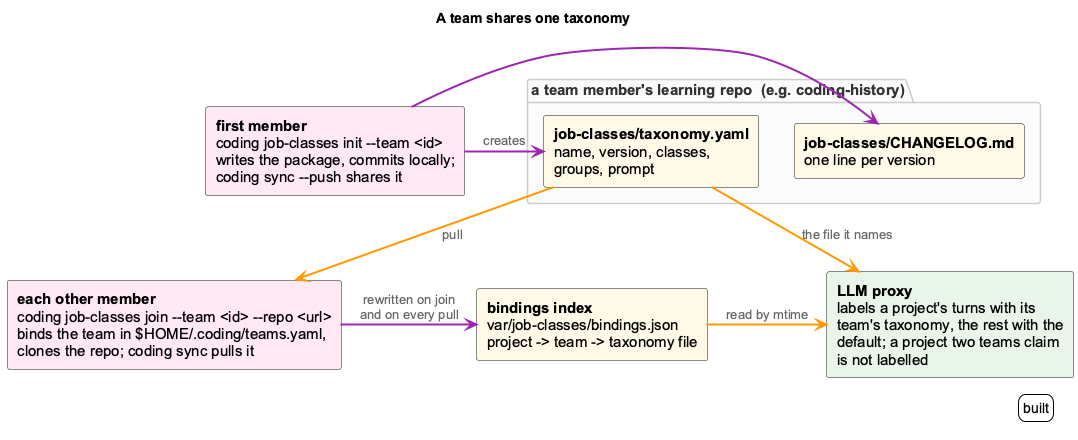

The diagram above was rendered by PlantUML. Its source (embedded in the PNG):
@startuml job-class-team-sharing
!include _standard-style.puml
skinparam defaultFontSize 15
skinparam componentFontSize 15
skinparam arrowFontSize 13
skinparam shadowing false
skinparam componentStyle rectangle
hide stereotype
title A team shares one taxonomy

package "a team member's learning repo  (e.g. coding-history)" {
  component "**job-classes/taxonomy.yaml**\nname, version, classes,\ngroups, prompt" as tax <<storage>>
  component "**job-classes/CHANGELOG.md**\none line per version" as log <<storage>>
}

component "**first member**\ncoding job-classes init --team <id>\nwrites the package, commits locally;\ncoding sync --push shares it" as first <<cli>>
component "**each other member**\ncoding job-classes join ~--team <id> ~--repo <url>\nbinds the team in $HOME/.coding/teams.yaml,\nclones the repo; coding sync pulls it" as member <<cli>>
component "**bindings index**\nvar/job-classes/bindings.json\nproject -> team -> taxonomy file" as index <<storage>>
component "**LLM proxy**\nlabels a project's turns with its\nteam's taxonomy, the rest with the\ndefault; a project two teams claim\nis not labelled" as proxy <<core>>

first -[#9C27B0,thickness=2]right-> tax : creates
first -[#9C27B0,thickness=2]right-> log
tax -[#FF9800,thickness=2]down-> member : pull
member -[#9C27B0,thickness=2]right-> index : rewritten on join\nand on every pull
index -[#FF9800,thickness=2]right-> proxy : read by mtime
tax -[#FF9800,thickness=2]down-> proxy : the file it names
tax -[hidden]right- log

legend right
  built
endlegend
@enduml